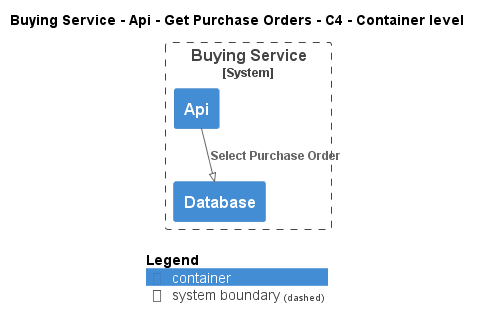

The diagram above was rendered by PlantUML. Its source (embedded in the PNG):
@startuml
!pragma layout smetana
!include ..\..\..\..\..\..\..\.c4s\C4_Container.puml

AddElementTag("c4interflow:lifecycle:new", $bgColor=green, $fontColor=#ffffff, $borderColor=green, $shadowing="False")
AddElementTag("c4interflow:lifecycle:changed", $bgColor=orange, $fontColor=#ffffff, $borderColor=orange, $shadowing="False")
AddElementTag("c4interflow:lifecycle:removed", $bgColor=red, $fontColor=#ffffff, $borderColor=red, $shadowing="False")

AddRelTag("c4interflow:lifecycle:new", $textColor=green, $lineColor=green)
AddRelTag("c4interflow:lifecycle:changed", $textColor=orange, $lineColor=orange)
AddRelTag("c4interflow:lifecycle:removed", $textColor=red, $lineColor=red)

SHOW_PERSON_PORTRAIT()
LAYOUT_TOP_DOWN()

skinparam linetype polyline

title Buying Service - Api - Get Purchase Orders - C4 - Container level


System_Boundary(ECommercePlatform.SoftwareSystems.BuyingService, "Buying Service") {
    Container(ECommercePlatform.SoftwareSystems.BuyingService.Containers.Api, "Api", "", "")
    Container(ECommercePlatform.SoftwareSystems.BuyingService.Containers.Database, "Database", "", "")
}

Rel(ECommercePlatform.SoftwareSystems.BuyingService.Containers.Api, ECommercePlatform.SoftwareSystems.BuyingService.Containers.Database, "Select Purchase Order")


SHOW_LEGEND()
@enduml